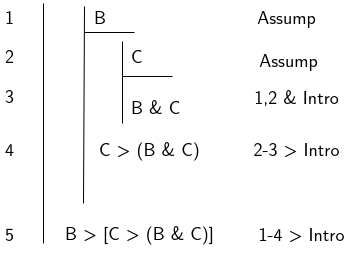

The diagram above was exported from draw.io. Its source (the exported page's mxGraphModel, read from the mxfile embedded in the PNG):
<mxGraphModel dx="1635" dy="878" grid="1" gridSize="10" guides="1" tooltips="1" connect="1" arrows="1" fold="1" page="1" pageScale="1" pageWidth="827" pageHeight="1169" math="0" shadow="0">
  <root>
    <mxCell id="0" />
    <mxCell id="1" parent="0" />
    <mxCell id="BmwrYxP4CUjoEDEjcBx2-1" value="" style="endArrow=none;html=1;rounded=0;align=left;" edge="1" parent="1">
      <mxGeometry width="50" height="50" relative="1" as="geometry">
        <mxPoint x="200" y="320" as="sourcePoint" />
        <mxPoint x="200" y="80" as="targetPoint" />
      </mxGeometry>
    </mxCell>
    <mxCell id="BmwrYxP4CUjoEDEjcBx2-2" value="" style="endArrow=none;html=1;rounded=0;align=left;" edge="1" parent="1">
      <mxGeometry width="50" height="50" relative="1" as="geometry">
        <mxPoint x="279" y="200" as="sourcePoint" />
        <mxPoint x="279" y="118" as="targetPoint" />
      </mxGeometry>
    </mxCell>
    <mxCell id="BmwrYxP4CUjoEDEjcBx2-3" value="" style="endArrow=none;html=1;rounded=0;align=left;" edge="1" parent="1">
      <mxGeometry width="50" height="50" relative="1" as="geometry">
        <mxPoint x="279" y="153" as="sourcePoint" />
        <mxPoint x="329" y="153" as="targetPoint" />
      </mxGeometry>
    </mxCell>
    <mxCell id="BmwrYxP4CUjoEDEjcBx2-4" value="" style="endArrow=none;html=1;rounded=0;align=left;" edge="1" parent="1">
      <mxGeometry width="50" height="50" relative="1" as="geometry">
        <mxPoint x="241" y="109" as="sourcePoint" />
        <mxPoint x="291" y="109" as="targetPoint" />
      </mxGeometry>
    </mxCell>
    <mxCell id="BmwrYxP4CUjoEDEjcBx2-6" value="C" style="text;html=1;align=left;verticalAlign=middle;resizable=0;points=[];autosize=1;strokeColor=none;fillColor=none;fontSize=18;fontFamily=ComputerModern;" vertex="1" parent="1">
      <mxGeometry x="286" y="119" width="30" height="30" as="geometry" />
    </mxCell>
    <mxCell id="BmwrYxP4CUjoEDEjcBx2-7" value="B &amp;amp; C" style="text;html=1;align=left;verticalAlign=middle;resizable=0;points=[];autosize=1;strokeColor=none;fillColor=none;fontSize=18;fontFamily=ComputerModern;" vertex="1" parent="1">
      <mxGeometry x="286" y="170" width="60" height="30" as="geometry" />
    </mxCell>
    <mxCell id="BmwrYxP4CUjoEDEjcBx2-9" value="1" style="text;html=1;align=left;verticalAlign=middle;resizable=0;points=[];autosize=1;strokeColor=none;fillColor=none;fontSize=18;fontFamily=ComputerModern;" vertex="1" parent="1">
      <mxGeometry x="160" y="80" width="20" height="30" as="geometry" />
    </mxCell>
    <mxCell id="BmwrYxP4CUjoEDEjcBx2-10" value="3" style="text;html=1;align=left;verticalAlign=middle;resizable=0;points=[];autosize=1;strokeColor=none;fillColor=none;fontSize=18;fontFamily=ComputerModern;" vertex="1" parent="1">
      <mxGeometry x="160" y="159" width="20" height="30" as="geometry" />
    </mxCell>
    <mxCell id="BmwrYxP4CUjoEDEjcBx2-11" value="2" style="text;html=1;align=left;verticalAlign=middle;resizable=0;points=[];autosize=1;strokeColor=none;fillColor=none;fontSize=18;fontFamily=ComputerModern;" vertex="1" parent="1">
      <mxGeometry x="160" y="119" width="20" height="30" as="geometry" />
    </mxCell>
    <mxCell id="BmwrYxP4CUjoEDEjcBx2-12" value="4" style="text;html=1;align=left;verticalAlign=middle;resizable=0;points=[];autosize=1;strokeColor=none;fillColor=none;fontSize=18;fontFamily=ComputerModern;" vertex="1" parent="1">
      <mxGeometry x="160" y="212" width="20" height="30" as="geometry" />
    </mxCell>
    <mxCell id="BmwrYxP4CUjoEDEjcBx2-13" value="5" style="text;html=1;align=left;verticalAlign=middle;resizable=0;points=[];autosize=1;strokeColor=none;fillColor=none;fontSize=18;fontFamily=ComputerModern;" vertex="1" parent="1">
      <mxGeometry x="160" y="297" width="20" height="30" as="geometry" />
    </mxCell>
    <mxCell id="BmwrYxP4CUjoEDEjcBx2-15" value="Assump" style="text;html=1;align=center;verticalAlign=middle;resizable=0;points=[];autosize=1;strokeColor=none;fillColor=none;fontSize=18;fontFamily=ComputerModern;fontSource=http://mirrors.ctan.org/fonts/cm-unicode/fonts/otf/cmunss.otf;" vertex="1" parent="1">
      <mxGeometry x="408" y="80" width="70" height="30" as="geometry" />
    </mxCell>
    <mxCell id="BmwrYxP4CUjoEDEjcBx2-16" value="Assump" style="text;html=1;align=center;verticalAlign=middle;resizable=0;points=[];autosize=1;strokeColor=none;fillColor=none;fontSize=18;fontFamily=ComputerModern;fontSource=http://mirrors.ctan.org/fonts/cm-unicode/fonts/otf/cmunss.otf;" vertex="1" parent="1">
      <mxGeometry x="410" y="123" width="70" height="30" as="geometry" />
    </mxCell>
    <mxCell id="BmwrYxP4CUjoEDEjcBx2-17" value="1,2 &amp;amp; Intro" style="text;html=1;align=center;verticalAlign=middle;resizable=0;points=[];autosize=1;strokeColor=none;fillColor=none;fontSize=18;fontFamily=ComputerModern;fontSource=http://mirrors.ctan.org/fonts/cm-unicode/fonts/otf/cmunss.otf;" vertex="1" parent="1">
      <mxGeometry x="403" y="160" width="100" height="30" as="geometry" />
    </mxCell>
    <mxCell id="BmwrYxP4CUjoEDEjcBx2-25" value="C &amp;gt; (B &amp;amp; C)" style="text;html=1;align=left;verticalAlign=middle;resizable=0;points=[];autosize=1;strokeColor=none;fillColor=none;fontSize=18;fontFamily=ComputerModern;" vertex="1" parent="1">
      <mxGeometry x="254" y="212" width="120" height="30" as="geometry" />
    </mxCell>
    <mxCell id="BmwrYxP4CUjoEDEjcBx2-26" value="" style="endArrow=none;html=1;rounded=0;align=left;" edge="1" parent="1">
      <mxGeometry width="50" height="50" relative="1" as="geometry">
        <mxPoint x="240" y="280" as="sourcePoint" />
        <mxPoint x="241" y="83" as="targetPoint" />
      </mxGeometry>
    </mxCell>
    <mxCell id="BmwrYxP4CUjoEDEjcBx2-27" value="B" style="text;html=1;align=left;verticalAlign=middle;resizable=0;points=[];autosize=1;strokeColor=none;fillColor=none;fontSize=18;fontFamily=ComputerModern;" vertex="1" parent="1">
      <mxGeometry x="249" y="80" width="30" height="30" as="geometry" />
    </mxCell>
    <mxCell id="BmwrYxP4CUjoEDEjcBx2-28" value="B &amp;gt; [C &amp;gt; (B &amp;amp; C)]" style="text;html=1;align=left;verticalAlign=middle;resizable=0;points=[];autosize=1;strokeColor=none;fillColor=none;fontSize=18;fontFamily=ComputerModern;" vertex="1" parent="1">
      <mxGeometry x="220" y="296" width="160" height="30" as="geometry" />
    </mxCell>
    <mxCell id="BmwrYxP4CUjoEDEjcBx2-29" value="2-3 &amp;gt; Intro" style="text;html=1;align=center;verticalAlign=middle;resizable=0;points=[];autosize=1;strokeColor=none;fillColor=none;fontSize=18;fontFamily=ComputerModern;fontSource=http://mirrors.ctan.org/fonts/cm-unicode/fonts/otf/cmunss.otf;" vertex="1" parent="1">
      <mxGeometry x="403" y="212" width="100" height="30" as="geometry" />
    </mxCell>
    <mxCell id="BmwrYxP4CUjoEDEjcBx2-30" value="1-4 &amp;gt; Intro" style="text;html=1;align=center;verticalAlign=middle;resizable=0;points=[];autosize=1;strokeColor=none;fillColor=none;fontSize=18;fontFamily=ComputerModern;fontSource=http://mirrors.ctan.org/fonts/cm-unicode/fonts/otf/cmunss.otf;" vertex="1" parent="1">
      <mxGeometry x="408" y="297" width="100" height="30" as="geometry" />
    </mxCell>
  </root>
</mxGraphModel>